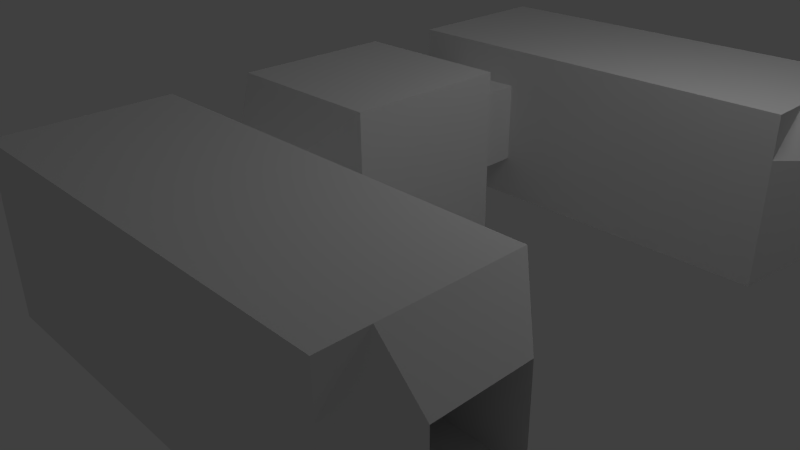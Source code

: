 # Source: Turret.blend  (saved by Blender 2.63.0; exported with 4.5.12 LTS)
import bpy
from mathutils import Matrix  # noqa: F401  (used for matrix-valued properties, if any)

bpy.ops.wm.read_factory_settings(use_empty=True)
scene = bpy.context.scene
scene.name = 'Scene'

# ---- collections
col_collection_1 = bpy.data.collections.new('Collection 1'); scene.collection.children.link(col_collection_1)

# ---- materials (node trees are filled in below, after node groups)
mat_material = bpy.data.materials.new('Material')
mat_material.alpha_threshold = 0.0
mat_material.use_transparent_shadow = False
mat_material.roughness = 0.5
mat_material.line_color = (0.0, 0.0, 0.0, 1.0)

# ---- material node trees

# ---- world
world_world = bpy.data.worlds.new('World'); scene.world = world_world
world_world.color = (0.05088, 0.05088, 0.05088)
world_world.use_sun_shadow = False
world_world.sun_shadow_jitter_overblur = 0.0
world_world.cycles.sampling_method = 'MANUAL'
world_world.cycles.sample_map_resolution = 256

# ---- cameras
cam_camera = bpy.data.cameras.new('Camera')
cam_camera.clip_end = 100.0
cam_camera.lens = 35.0
cam_camera.sensor_width = 32.0
cam_camera.sensor_height = 18.0
cam_camera.ortho_scale = 7.314
cam_camera.dof.focus_distance = 0.0
cam_camera.dof.aperture_fstop = 128.0

# ---- lights
light_point = bpy.data.lights.new('Point', 'POINT')
light_point.transmission_factor = 0.0
light_point.energy = 100.0
light_point.shadow_buffer_clip_start = 0.5
light_point.shadow_soft_size = 1.0
light_point.shadow_maximum_resolution = 0.006
light_point.use_absolute_resolution = True
light_point.cycles.use_multiple_importance_sampling = False
light_area = bpy.data.lights.new('Area', 'AREA')
light_area.transmission_factor = 0.0
light_area.energy = 78.54
light_area.shadow_buffer_clip_start = 0.5
light_area.shadow_soft_size = 1.0
light_area.shadow_maximum_resolution = 0.006
light_area.use_absolute_resolution = True
light_area.size = 1.0
light_area.size_y = 1.0
light_area.cycles.use_multiple_importance_sampling = False
light_lamp = bpy.data.lights.new('Lamp', 'POINT')
light_lamp.transmission_factor = 0.0
light_lamp.cutoff_distance = 30.0
light_lamp.energy = 100.0
light_lamp.shadow_buffer_clip_start = 1.001
light_lamp.shadow_soft_size = 1.0
light_lamp.shadow_maximum_resolution = 0.006
light_lamp.use_absolute_resolution = True
light_lamp.cycles.use_multiple_importance_sampling = False

# ---- meshes
me_cube_002 = bpy.data.meshes.new('Cube.002')
me_cube_002.from_pydata([(-0.5, -2.0, -2.0), (-0.5, 2.0, -2.0), (2.0, 2.0, -2.0), (2.0, -2.0, -2.0), (-0.5, -2.0, 2.0), (-0.5, 2.0, 2.0), (2.0, 2.0, 2.0), (2.0, -2.0, 2.0), (2.0, 2.0, 0.0), (2.0, 0.0, 2.0), (2.0, -2.0, 0.0), (2.0, 0.0, -2.0), (2.0, 2.0, -1.0), (2.0, -1.0, 2.0), (2.0, -2.0, -1.0), (2.0, 1.0, -2.0), (2.0, 2.0, 1.0), (2.0, 1.0, 2.0), (2.0, -2.0, 1.0), (2.0, -1.0, -2.0), (2.25, 0.0, -1.0), (2.25, 0.0, 1.0), (2.25, 1.0, 0.0), (2.25, -1.0, 0.0), (2.25, -1.0, -1.0), (2.25, 1.0, -1.0), (2.25, 1.0, 1.0), (2.25, -1.0, 1.0), (2.384e-07, 0.0, 0.0), (2.384e-07, 0.0, -1.0), (2.384e-07, 0.0, 1.0), (2.384e-07, 1.0, 0.0), (2.384e-07, -1.0, 0.0), (2.384e-07, -1.0, -1.0), (2.384e-07, 1.0, -1.0), (2.384e-07, 1.0, 1.0), (2.384e-07, -1.0, 1.0), (-0.5, 0.0, 2.0), (-0.5, 2.0, 0.0), (-0.5, 0.0, -2.0), (-0.5, -2.0, 0.0), (-0.75, 0.0, 0.0), (-0.5, 1.0, 2.0), (-0.5, 2.0, -1.0), (-0.5, -1.0, -2.0), (-0.5, -2.0, 1.0), (-0.5, -1.0, 2.0), (-0.5, 2.0, 1.0), (-0.5, 1.0, -2.0), (-0.5, -2.0, -1.0), (-0.75, 0.0, -1.0), (-0.75, 0.0, 1.0), (-0.75, -1.0, 0.0), (-0.75, 1.0, 0.0), (-0.75, 1.0, -1.0), (-0.75, -1.0, -1.0), (-0.75, -1.0, 1.0), (-0.75, 1.0, 1.0)], [], [(54, 43, 1, 48), (5, 6, 16, 8, 12, 2, 1, 43, 38, 47), (24, 14, 3, 19), (7, 4, 45, 40, 49, 0, 3, 14, 10, 18), (0, 44, 39, 48, 1, 2, 15, 11, 19, 3), (7, 13, 9, 17, 6, 5, 42, 37, 46, 4), (25, 20, 11, 15), (20, 25, 34, 29), (27, 18, 10, 23), (20, 24, 19, 11), (36, 30, 21, 27), (23, 10, 14, 24), (12, 25, 15, 2), (8, 22, 25, 12), (30, 35, 26, 21), (16, 26, 22, 8), (6, 17, 26, 16), (17, 9, 21, 26), (33, 32, 23, 24), (9, 13, 27, 21), (13, 7, 18, 27), (35, 30, 28, 31), (28, 32, 33, 29), (31, 28, 29, 34), (30, 36, 32, 28), (24, 20, 29, 33), (27, 23, 32, 36), (25, 22, 31, 34), (35, 31, 22, 26), (55, 50, 39, 44), (56, 51, 41, 52), (57, 47, 38, 53), (50, 54, 48, 39), (41, 53, 54, 50), (53, 38, 43, 54), (49, 55, 44, 0), (40, 52, 55, 49), (52, 41, 50, 55), (45, 56, 52, 40), (4, 46, 56, 45), (46, 37, 51, 56), (51, 57, 53, 41), (37, 42, 57, 51), (42, 5, 47, 57)])
_uv = me_cube_002.uv_layers.new(name='UVMap')
_uv.uv.foreach_set('vector', [0.09083, 0.09139, 0.0002778, 0.09167, 0.0, 0.001111, 0.09056, 0.0008334, 0.8172, 0.3629, 0.5908, 0.3622, 0.5911, 0.2717, 0.5914, 0.1811, 0.5917, 0.09056, 0.5919, 0.0, 0.8183, 0.0006946, 0.8181, 0.09125, 0.8178, 0.1818, 0.8175, 0.2724, 0.09083, 0.4547, 0.0002778, 0.455, 0.0, 0.3644, 0.09056, 0.3642, 0.3633, 0.0006946, 0.5897, 0.0, 0.59, 0.09056, 0.5903, 0.1811, 0.5906, 0.2717, 0.5908, 0.3622, 0.3644, 0.3629, 0.3642, 0.2724, 0.3639, 0.1818, 0.3636, 0.09125, 0.5919, 0.7258, 0.5917, 0.6353, 0.5914, 0.5447, 0.5911, 0.4542, 0.5908, 0.3636, 0.8172, 0.3629, 0.8175, 0.4535, 0.8178, 0.544, 0.8181, 0.6346, 0.8183, 0.7251, 0.5897, 0.3629, 0.59, 0.4535, 0.5903, 0.544, 0.5906, 0.6346, 0.5908, 0.7251, 0.3644, 0.7258, 0.3642, 0.6353, 0.3639, 0.5447, 0.3636, 0.4542, 0.3633, 0.3636, 0.2719, 0.4542, 0.1814, 0.4544, 0.1811, 0.3639, 0.2717, 0.3636, 0.8637, 0.7261, 0.9543, 0.7264, 0.9537, 0.9301, 0.8631, 0.9299, 0.09139, 0.6358, 0.0008334, 0.6361, 0.0005556, 0.5456, 0.09111, 0.5453, 0.1814, 0.4544, 0.09083, 0.4547, 0.09056, 0.3642, 0.1811, 0.3639, 0.1817, 0.9304, 0.09118, 0.9307, 0.09056, 0.7269, 0.1811, 0.7267, 0.09111, 0.5453, 0.0005556, 0.5456, 0.0002778, 0.455, 0.09083, 0.4547, 0.3625, 0.4539, 0.2719, 0.4542, 0.2717, 0.3636, 0.3622, 0.3633, 0.3628, 0.5444, 0.2722, 0.5447, 0.2719, 0.4542, 0.3625, 0.4539, 0.09118, 0.9307, 0.0006251, 0.931, 0.0, 0.7272, 0.09056, 0.7269, 0.3631, 0.635, 0.2725, 0.6353, 0.2722, 0.5447, 0.3628, 0.5444, 0.3633, 0.7256, 0.2728, 0.7258, 0.2725, 0.6353, 0.3631, 0.635, 0.2728, 0.7258, 0.1822, 0.7261, 0.1819, 0.6356, 0.2725, 0.6353, 0.5451, 0.9296, 0.4545, 0.9299, 0.4539, 0.7261, 0.5444, 0.7258, 0.1822, 0.7261, 0.09167, 0.7264, 0.09139, 0.6358, 0.1819, 0.6356, 0.09167, 0.7264, 0.001111, 0.7267, 0.0008334, 0.6361, 0.09139, 0.6358, 1.0, 0.544, 0.9094, 0.5443, 0.9092, 0.4537, 0.9997, 0.4535, 0.9092, 0.4537, 0.8186, 0.454, 0.8183, 0.3635, 0.9089, 0.3632, 0.9997, 0.4535, 0.9092, 0.4537, 0.9089, 0.3632, 0.9994, 0.3629, 0.9094, 0.5443, 0.8189, 0.5446, 0.8186, 0.454, 0.9092, 0.4537, 0.7732, 0.7258, 0.8637, 0.7261, 0.8631, 0.9299, 0.7726, 0.9296, 0.3633, 0.7264, 0.4539, 0.7261, 0.4545, 0.9299, 0.364, 0.9301, 0.7726, 0.9296, 0.682, 0.9299, 0.6814, 0.7261, 0.7719, 0.7258, 0.5908, 0.7264, 0.6814, 0.7261, 0.682, 0.9299, 0.5915, 0.9301, 0.2719, 0.09083, 0.1814, 0.09111, 0.1811, 0.0005556, 0.2717, 0.0002778, 0.2725, 0.2719, 0.1819, 0.2722, 0.1817, 0.1817, 0.2722, 0.1814, 0.09139, 0.2725, 0.0008334, 0.2728, 0.0005556, 0.1822, 0.09111, 0.1819, 0.1814, 0.09111, 0.09083, 0.09139, 0.09056, 0.0008334, 0.1811, 0.0005556, 0.1817, 0.1817, 0.09111, 0.1819, 0.09083, 0.09139, 0.1814, 0.09111, 0.09111, 0.1819, 0.0005556, 0.1822, 0.0002778, 0.09167, 0.09083, 0.09139, 0.3625, 0.09056, 0.2719, 0.09083, 0.2717, 0.0002778, 0.3622, 0.0, 0.3628, 0.1811, 0.2722, 0.1814, 0.2719, 0.09083, 0.3625, 0.09056, 0.2722, 0.1814, 0.1817, 0.1817, 0.1814, 0.09111, 0.2719, 0.09083, 0.3631, 0.2717, 0.2725, 0.2719, 0.2722, 0.1814, 0.3628, 0.1811, 0.3633, 0.3622, 0.2728, 0.3625, 0.2725, 0.2719, 0.3631, 0.2717, 0.2728, 0.3625, 0.1822, 0.3628, 0.1819, 0.2722, 0.2725, 0.2719, 0.1819, 0.2722, 0.09139, 0.2725, 0.09111, 0.1819, 0.1817, 0.1817, 0.1822, 0.3628, 0.09167, 0.3631, 0.09139, 0.2725, 0.1819, 0.2722, 0.09167, 0.3631, 0.001111, 0.3633, 0.0008334, 0.2728, 0.09139, 0.2725])
me_cube_002.use_remesh_preserve_volume = False
me_cube_002.use_remesh_preserve_attributes = False
me_cube_002.use_mirror_vertex_groups = False
me_cube_002.update()
me_cube_001 = bpy.data.meshes.new('Cube.001')
me_cube_001.from_pydata([(-0.5, -2.0, -2.0), (-0.5, 2.0, -2.0), (2.0, 2.0, -2.0), (2.0, -2.0, -2.0), (-0.5, -2.0, 2.0), (-0.5, 2.0, 2.0), (2.0, 2.0, 2.0), (2.0, -2.0, 2.0), (2.0, 2.0, 0.0), (2.0, 0.0, 2.0), (2.0, -2.0, 0.0), (2.0, 0.0, -2.0), (-0.5, 0.0, 2.0), (2.0, 2.0, -1.0), (2.0, -1.0, 2.0), (2.0, -2.0, -1.0), (2.0, 1.0, -2.0), (2.0, 2.0, 1.0), (2.0, 1.0, 2.0), (2.0, -2.0, 1.0), (2.0, -1.0, -2.0), (2.25, 0.0, -1.0), (2.25, 0.0, 1.0), (2.25, 1.0, 0.0), (2.25, -1.0, 0.0), (2.25, -1.0, -1.0), (2.25, 1.0, -1.0), (2.25, 1.0, 1.0), (2.25, -1.0, 1.0), (2.384e-07, 0.0, 0.0), (2.384e-07, 0.0, -1.0), (2.384e-07, 0.0, 1.0), (2.384e-07, 1.0, 0.0), (2.384e-07, -1.0, 0.0), (2.384e-07, -1.0, -1.0), (2.384e-07, 1.0, -1.0), (2.384e-07, 1.0, 1.0), (2.384e-07, -1.0, 1.0), (-0.5, 2.0, 0.0), (-0.5, 0.0, -2.0), (-0.5, -2.0, 0.0), (-0.75, 0.0, 0.0), (-0.5, 1.0, 2.0), (-0.5, 2.0, -1.0), (-0.5, -1.0, -2.0), (-0.5, -2.0, 1.0), (-0.5, -1.0, 2.0), (-0.5, 2.0, 1.0), (-0.5, 1.0, -2.0), (-0.5, -2.0, -1.0), (-0.75, 0.0, -1.0), (-0.75, 0.0, 1.0), (-0.75, -1.0, 0.0), (-0.75, 1.0, 0.0), (-0.75, 1.0, -1.0), (-0.75, -1.0, -1.0), (-0.75, -1.0, 1.0), (-0.75, 1.0, 1.0)], [], [(54, 43, 1, 48), (5, 6, 17, 8, 13, 2, 1, 43, 38, 47), (25, 15, 3, 20), (7, 4, 45, 40, 49, 0, 3, 15, 10, 19), (0, 44, 39, 48, 1, 2, 16, 11, 20, 3), (7, 14, 9, 18, 6, 5, 42, 12, 46, 4), (26, 21, 11, 16), (37, 31, 22, 28), (28, 19, 10, 24), (21, 25, 20, 11), (31, 36, 27, 22), (24, 10, 15, 25), (13, 26, 16, 2), (8, 23, 26, 13), (34, 33, 24, 25), (17, 27, 23, 8), (6, 18, 27, 17), (18, 9, 22, 27), (36, 32, 23, 27), (9, 14, 28, 22), (14, 7, 19, 28), (36, 31, 29, 32), (29, 33, 34, 30), (32, 29, 30, 35), (31, 37, 33, 29), (21, 26, 35, 30), (25, 21, 30, 34), (28, 24, 33, 37), (26, 23, 32, 35), (55, 50, 39, 44), (56, 51, 41, 52), (57, 47, 38, 53), (50, 54, 48, 39), (41, 53, 54, 50), (53, 38, 43, 54), (49, 55, 44, 0), (40, 52, 55, 49), (52, 41, 50, 55), (45, 56, 52, 40), (4, 46, 56, 45), (46, 12, 51, 56), (51, 57, 53, 41), (12, 42, 57, 51), (42, 5, 47, 57)])
_uv = me_cube_001.uv_layers.new(name='UVMap')
_uv.uv.foreach_set('vector', [0.09519, 0.09577, 0.0002912, 0.09606, 0.0, 0.001165, 0.0949, 0.0008734, 0.3808, 0.0007279, 0.618, 0.0, 0.6183, 0.0949, 0.6186, 0.1898, 0.6189, 0.2847, 0.6192, 0.3796, 0.3819, 0.3803, 0.3816, 0.2854, 0.3813, 0.1905, 0.381, 0.09563, 0.09519, 0.4765, 0.0002911, 0.4768, 0.0, 0.3819, 0.0949, 0.3816, 0.3808, 0.381, 0.618, 0.3803, 0.6183, 0.4752, 0.6186, 0.5701, 0.6189, 0.665, 0.6192, 0.7599, 0.3819, 0.7606, 0.3816, 0.6657, 0.3813, 0.5708, 0.381, 0.4759, 0.6203, 0.7606, 0.62, 0.6657, 0.6198, 0.5708, 0.6195, 0.4759, 0.6192, 0.381, 0.8564, 0.3803, 0.8567, 0.4752, 0.857, 0.5701, 0.8573, 0.665, 0.8576, 0.7599, 0.8564, 0.0, 0.8567, 0.0949, 0.857, 0.1898, 0.8573, 0.2847, 0.8576, 0.3796, 0.6203, 0.3803, 0.62, 0.2854, 0.6198, 0.1905, 0.6195, 0.09563, 0.6192, 0.0007278, 0.285, 0.4759, 0.1901, 0.4762, 0.1898, 0.3813, 0.2847, 0.381, 0.1905, 0.975, 0.09555, 0.9753, 0.0949, 0.7618, 0.1898, 0.7615, 0.09577, 0.6663, 0.0008734, 0.6666, 0.0005823, 0.5717, 0.09548, 0.5714, 0.1901, 0.4762, 0.09519, 0.4765, 0.0949, 0.3816, 0.1898, 0.3813, 0.09555, 0.9753, 0.0006551, 0.9756, 0.0, 0.7621, 0.0949, 0.7618, 0.09548, 0.5714, 0.0005823, 0.5717, 0.0002911, 0.4768, 0.09519, 0.4765, 0.3799, 0.4757, 0.285, 0.4759, 0.2847, 0.381, 0.3796, 0.3808, 0.3802, 0.5706, 0.2853, 0.5708, 0.285, 0.4759, 0.3799, 0.4757, 0.8096, 0.9742, 0.7147, 0.9745, 0.7141, 0.7609, 0.809, 0.7606, 0.3805, 0.6655, 0.2856, 0.6657, 0.2853, 0.5708, 0.3802, 0.5706, 0.3808, 0.7604, 0.2859, 0.7606, 0.2856, 0.6657, 0.3805, 0.6655, 0.2859, 0.7606, 0.191, 0.7609, 0.1907, 0.666, 0.2856, 0.6657, 0.4287, 0.7612, 0.5236, 0.7609, 0.5243, 0.9745, 0.4294, 0.9747, 0.191, 0.7609, 0.09606, 0.7612, 0.09577, 0.6663, 0.1907, 0.666, 0.09606, 0.7612, 0.001164, 0.7615, 0.0008734, 0.6666, 0.09577, 0.6663, 1.0, 0.9504, 0.9051, 0.9507, 0.9048, 0.8558, 0.9997, 0.8555, 0.9048, 0.8558, 0.8099, 0.8561, 0.8096, 0.7612, 0.9045, 0.7609, 0.9997, 0.8555, 0.9048, 0.8558, 0.9045, 0.7609, 0.9994, 0.7606, 0.9051, 0.9507, 0.8102, 0.951, 0.8099, 0.8561, 0.9048, 0.8558, 0.286, 0.7618, 0.3809, 0.7621, 0.3802, 0.9756, 0.2854, 0.9753, 0.1911, 0.7615, 0.286, 0.7618, 0.2854, 0.9753, 0.1905, 0.975, 0.6192, 0.7612, 0.7141, 0.7609, 0.7147, 0.9745, 0.6198, 0.9747, 0.6192, 0.9742, 0.5243, 0.9745, 0.5236, 0.7609, 0.6185, 0.7606, 0.285, 0.09519, 0.1901, 0.09548, 0.1898, 0.0005823, 0.2847, 0.0002912, 0.2856, 0.285, 0.1907, 0.2853, 0.1904, 0.1904, 0.2853, 0.1901, 0.09577, 0.2856, 0.0008734, 0.2859, 0.0005823, 0.191, 0.09548, 0.1907, 0.1901, 0.09548, 0.09519, 0.09577, 0.0949, 0.0008734, 0.1898, 0.0005823, 0.1904, 0.1904, 0.09548, 0.1907, 0.09519, 0.09577, 0.1901, 0.09548, 0.09548, 0.1907, 0.0005823, 0.191, 0.0002912, 0.09606, 0.09519, 0.09577, 0.3799, 0.0949, 0.285, 0.09519, 0.2847, 0.0002912, 0.3796, 0.0, 0.3802, 0.1898, 0.2853, 0.1901, 0.285, 0.09519, 0.3799, 0.0949, 0.2853, 0.1901, 0.1904, 0.1904, 0.1901, 0.09548, 0.285, 0.09519, 0.3805, 0.2847, 0.2856, 0.285, 0.2853, 0.1901, 0.3802, 0.1898, 0.3808, 0.3796, 0.2859, 0.3799, 0.2856, 0.285, 0.3805, 0.2847, 0.2859, 0.3799, 0.191, 0.3802, 0.1907, 0.2853, 0.2856, 0.285, 0.1907, 0.2853, 0.09577, 0.2856, 0.09548, 0.1907, 0.1904, 0.1904, 0.191, 0.3802, 0.09606, 0.3805, 0.09577, 0.2856, 0.1907, 0.2853, 0.09606, 0.3805, 0.001165, 0.3808, 0.0008734, 0.2859, 0.09577, 0.2856])
me_cube_001.use_remesh_preserve_volume = False
me_cube_001.use_remesh_preserve_attributes = False
me_cube_001.use_mirror_vertex_groups = False
me_cube_001.update()
me_cube = bpy.data.meshes.new('Cube')
me_cube.from_pydata([(1.0, 1.0, 2.4), (1.0, -1.0, 2.4), (-1.0, -1.0, 2.4), (-1.0, 1.0, 2.4), (1.0, 1.0, 0.4), (1.0, -1.0, 0.4), (-1.0, -1.0, 0.4), (-1.0, 1.0, 0.4), (0.5, 1.5, 1.9), (-0.5, 1.5, 1.9), (0.5, 1.5, 0.9), (-0.5, 1.5, 0.9), (0.5, -1.5, 1.9), (-0.5, -1.5, 1.9), (0.5, -1.5, 0.9), (-0.5, -1.5, 0.9), (0.5, 0.5, -0.1), (0.5, -0.5, -0.1), (-0.5, -0.5, -0.1), (-0.5, 0.5, -0.1), (0.5, -2.0, 1.9), (0.5, 2.0, 1.9), (-0.5, 2.0, 1.9), (-0.5, -2.0, 1.9), (0.5, -2.0, 0.9), (0.5, 2.0, 0.9), (-0.5, 2.0, 0.9), (-0.5, -2.0, 0.9)], [], [(0, 2, 1), (16, 5, 17), (0, 1, 4), (13, 2, 15), (2, 7, 6), (0, 9, 3), (10, 8, 11), (10, 4, 11), (8, 0, 10), (3, 11, 7), (12, 13, 14), (5, 15, 6), (12, 2, 13), (1, 12, 5), (16, 18, 19), (4, 16, 7), (17, 6, 18), (18, 6, 19), (11, 9, 26), (15, 27, 23), (20, 23, 27), (9, 21, 22), (22, 21, 25), (13, 23, 12), (14, 20, 24), (14, 27, 15), (25, 8, 10), (10, 11, 25), (3, 2, 0), (4, 5, 16), (4, 1, 5), (15, 2, 6), (3, 7, 2), (8, 9, 0), (8, 11, 9), (11, 4, 7), (10, 0, 4), (9, 11, 3), (14, 13, 15), (14, 15, 5), (1, 2, 12), (5, 12, 14), (17, 18, 16), (7, 16, 19), (5, 6, 17), (19, 6, 7), (26, 9, 22), (13, 15, 23), (24, 20, 27), (8, 21, 9), (26, 22, 25), (12, 23, 20), (12, 20, 14), (24, 27, 14), (21, 8, 25), (25, 11, 26)])
_uv = me_cube.uv_layers.new(name='UVMap')
_uv.uv.foreach_set('vector', [0.1695, 1.428e-08, 0.1695, 0.3389, 0.3389, 0.1695, 0.7596, 0.7805, 0.5801, 0.7201, 0.6398, 0.7802, 0.3389, 0.06047, 0.3397, 0.3001, 0.5786, 0.05973, 0.6398, 0.66, 0.5801, 0.7201, 0.7596, 0.6596, 0.7006, 0.0007352, 0.941, 0.2397, 0.9403, 0.0, 0.1695, 1.428e-08, 5.714e-08, 0.08473, 0.0, 0.1695, 0.8201, 0.9004, 0.8197, 0.7805, 0.9399, 0.9, 0.2176, 0.399, 0.1579, 0.3389, 0.2173, 0.5189, 0.3987, 0.0003676, 0.3389, 0.06047, 0.5185, 0.0, 0.9993, 0.7201, 0.9399, 0.9, 1.0, 0.9597, 0.6394, 0.5401, 0.6398, 0.66, 0.7592, 0.5398, 0.819, 0.4797, 0.7596, 0.6596, 0.8197, 0.7193, 0.3389, 0.2542, 0.1695, 0.3389, 0.2542, 0.3389, 0.5793, 0.4804, 0.6394, 0.5401, 0.819, 0.4797, 0.7596, 0.7805, 0.6394, 0.9, 0.7592, 0.9004, 0.461, 0.5398, 0.5207, 0.4797, 0.4602, 0.3001, 0.6398, 0.7802, 0.5793, 0.9597, 0.6394, 0.9, 0.6394, 0.9, 0.5793, 0.9597, 0.7592, 0.9004, 3.21e-06, 0.8174, 0.03131, 0.8174, 6.361e-06, 0.811, 0.03114, 0.8119, 0.03118, 0.8175, -0.0001191, 0.8175, 0.34, 0.7802, 0.4599, 0.7798, 0.4602, 0.8996, 0.03124, 0.8174, -3.3e-05, 0.8119, 0.03125, 0.812, 0.7006, 0.2408, 0.8204, 0.2404, 0.8208, 0.3602, 0.03135, 0.808, 0.03113, 0.8175, -0.0001114, 0.8078, 0.0001715, 0.7136, 0.03084, 0.8175, -0.0002289, 0.8175, -4.471e-05, 0.8061, 0.0302, 0.8172, 0.03025, 0.8061, 0.03123, 0.8174, -3.919e-05, 0.8102, 0.03124, 0.8102, 0.03125, 0.811, -2.389e-06, 0.811, 0.03124, 0.8174, 0.0, 0.1695, 0.1695, 0.3389, 0.1695, 1.428e-08, 0.8197, 0.7208, 0.5801, 0.7201, 0.7596, 0.7805, 0.5786, 0.05973, 0.3397, 0.3001, 0.5793, 0.2994, 0.7596, 0.6596, 0.5801, 0.7201, 0.8197, 0.7193, 0.7013, 0.2404, 0.941, 0.2397, 0.7006, 0.0007352, 0.08473, 0.0, 5.714e-08, 0.08473, 0.1695, 1.428e-08, 0.8197, 0.7805, 0.9399, 0.9, 0.9395, 0.7802, 0.2173, 0.5189, 0.1579, 0.3389, 0.1572, 0.5786, 0.5185, 0.0, 0.3389, 0.06047, 0.5786, 0.05973, 0.9395, 0.7802, 0.9399, 0.9, 0.9993, 0.7201, 0.7592, 0.5398, 0.6398, 0.66, 0.7596, 0.6596, 0.7592, 0.5398, 0.7596, 0.6596, 0.819, 0.4797, 0.3389, 0.1695, 0.1695, 0.3389, 0.3389, 0.2542, 0.819, 0.4797, 0.6394, 0.5401, 0.7592, 0.5398, 0.6398, 0.7802, 0.6394, 0.9, 0.7596, 0.7805, 0.4602, 0.3001, 0.5207, 0.4797, 0.5203, 0.3599, 0.5801, 0.7201, 0.5793, 0.9597, 0.6398, 0.7802, 0.7592, 0.9004, 0.5793, 0.9597, 0.819, 0.9605, 6.361e-06, 0.811, 0.03131, 0.8174, 0.03129, 0.8109, -0.0001435, 0.8119, 0.03114, 0.8119, -0.0001191, 0.8175, 0.3404, 0.9, 0.34, 0.7802, 0.4602, 0.8996, -2.752e-05, 0.8174, -3.3e-05, 0.8119, 0.03124, 0.8174, 0.701, 0.3606, 0.7006, 0.2408, 0.8208, 0.3602, -0.0001114, 0.8078, 0.03113, 0.8175, -2.485e-05, 0.8174, 0.03089, 0.7136, 0.03084, 0.8175, 0.0001715, 0.7136, -7.267e-05, 0.8172, 0.0302, 0.8172, -4.471e-05, 0.8061, -3.876e-05, 0.8174, -3.919e-05, 0.8102, 0.03123, 0.8174, 0.03124, 0.8174, -2.389e-06, 0.811, -7.052e-06, 0.8174])
me_cube.materials.append(mat_material)
me_cube.use_remesh_preserve_volume = False
me_cube.use_remesh_preserve_attributes = False
me_cube.use_mirror_vertex_groups = False
me_cube.update()

# ---- objects
ob_point = bpy.data.objects.new('Point', light_point)
ob_area = bpy.data.objects.new('Area', light_area)
ob_cube_002 = bpy.data.objects.new('Cube.002', me_cube_002)
ob_cube_001 = bpy.data.objects.new('Cube.001', me_cube_001)
ob_cube = bpy.data.objects.new('Cube', me_cube)
ob_lamp = bpy.data.objects.new('Lamp', light_lamp)
ob_camera = bpy.data.objects.new('Camera', cam_camera)

# ---- transforms, parenting, visibility, modifiers, constraints
ob_point.location = (-12.0, 1.0, -10.0)
ob_point.lineart.crease_threshold = 0.0
ob_area.location = (0.0, 0.0, -50.0)
ob_area.lineart.crease_threshold = 0.0
ob_cube_002.location = (0.0, -3.0, 1.375)
ob_cube_002.scale = (2.0, 0.5, 0.5)
ob_cube_002.lineart.crease_threshold = 0.0
ob_cube_001.location = (0.0, 3.0, 1.375)
ob_cube_001.scale = (2.0, 0.5, 0.5)
ob_cube_001.lineart.crease_threshold = 0.0
ob_cube.location = (0.0, 0.0, 0.0)
ob_cube.lock_rotations_4d = False
ob_cube.empty_display_type = 'ARROWS'
ob_cube.lineart.crease_threshold = 0.0
ob_lamp.location = (4.076, 1.005, 5.904)
ob_lamp.rotation_euler = (0.6503, 0.05522, 1.866)
ob_lamp.lock_rotations_4d = False
ob_lamp.empty_display_type = 'ARROWS'
ob_lamp.color = (0.0, 0.0, 0.0, 0.0)
ob_lamp.lineart.crease_threshold = 0.0
ob_camera.location = (7.481, -6.508, 5.344)
ob_camera.rotation_euler = (1.109, 0.01082, 0.8149)
ob_camera.lock_rotations_4d = False
ob_camera.empty_display_type = 'ARROWS'
ob_camera.color = (0.0, 0.0, 0.0, 0.0)
ob_camera.display_type = 'WIRE'
ob_camera.lineart.crease_threshold = 0.0

# ---- collection membership
col_collection_1.objects.link(ob_point)
col_collection_1.objects.link(ob_area)
col_collection_1.objects.link(ob_cube_002)
col_collection_1.objects.link(ob_cube_001)
col_collection_1.objects.link(ob_cube)
col_collection_1.objects.link(ob_lamp)
col_collection_1.objects.link(ob_camera)

# ---- scene / render settings (as saved in the file)
scene.camera = ob_camera
scene.frame_start = 1; scene.frame_end = 250; scene.frame_set(0)
scene.render.engine = 'BLENDER_EEVEE_NEXT'
scene.render.image_settings.color_mode = 'RGB'
scene.render.image_settings.compression = 90
scene.render.resolution_percentage = 50
scene.render.dither_intensity = 0.0
scene.render.bake_margin = 2
scene.render.bake_bias = 0.0
scene.cycles.use_denoising = False
scene.cycles.samples = 10
scene.cycles.sampling_pattern = 'TABULATED_SOBOL'
scene.cycles.light_sampling_threshold = 0.0
scene.cycles.use_adaptive_sampling = False
scene.cycles.use_light_tree = False
scene.cycles.blur_glossy = 0.0
scene.cycles.volume_bounces = 1
scene.cycles.pixel_filter_type = 'GAUSSIAN'
scene.cycles.sample_clamp_indirect = 0.0
scene.view_settings.view_transform = 'Standard'
bpy.context.view_layer.update()
